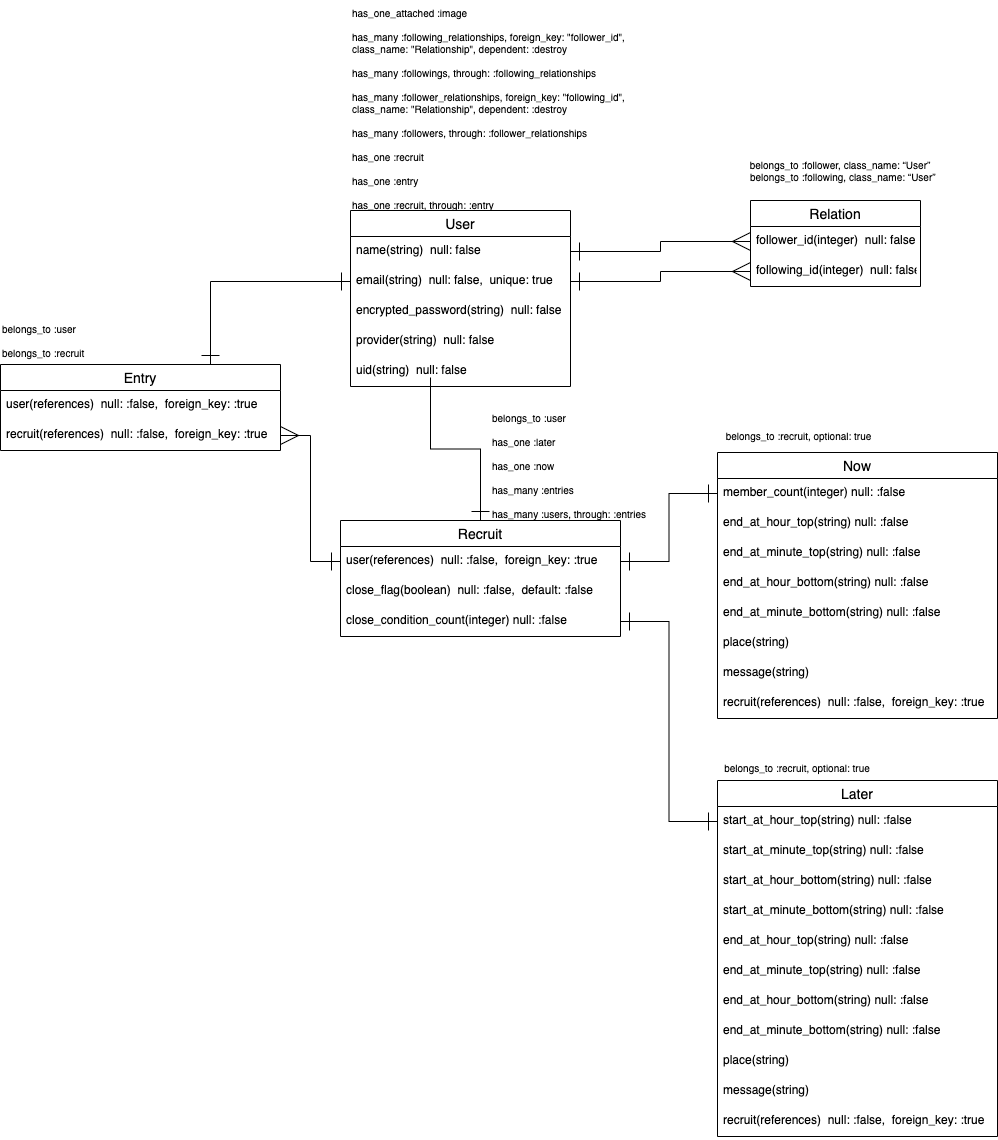

The diagram above was exported from draw.io. Its source (the exported page's mxGraphModel, read from the mxfile embedded in the PNG):
<mxGraphModel dx="1362" dy="508" grid="1" gridSize="10" guides="1" tooltips="1" connect="1" arrows="1" fold="1" page="1" pageScale="1" pageWidth="827" pageHeight="1169" math="0" shadow="0">
  <root>
    <mxCell id="0" />
    <mxCell id="1" parent="0" />
    <mxCell id="47" value="has_one_attached :image&lt;br style=&quot;font-size: 10px&quot;&gt;&lt;br style=&quot;font-size: 10px&quot;&gt;&lt;div style=&quot;font-size: 10px&quot;&gt;has_many :following_relationships, foreign_key: &quot;follower_id&quot;,&amp;nbsp;&lt;/div&gt;&lt;div style=&quot;font-size: 10px&quot;&gt;class_name: &quot;Relationship&quot;, dependent: :destroy&lt;/div&gt;&lt;div style=&quot;font-size: 10px&quot;&gt;&lt;br style=&quot;font-size: 10px&quot;&gt;&lt;/div&gt;&lt;div style=&quot;font-size: 10px&quot;&gt;has_many :followings, through: :following_relationships&lt;/div&gt;&lt;div style=&quot;font-size: 10px&quot;&gt;&lt;br style=&quot;font-size: 10px&quot;&gt;&lt;/div&gt;&lt;div style=&quot;font-size: 10px&quot;&gt;has_many :follower_relationships, foreign_key: &quot;following_id&quot;,&amp;nbsp;&lt;/div&gt;&lt;div style=&quot;font-size: 10px&quot;&gt;class_name: &quot;Relationship&quot;, dependent: :destroy&lt;/div&gt;&lt;div style=&quot;font-size: 10px&quot;&gt;&lt;br style=&quot;font-size: 10px&quot;&gt;&lt;/div&gt;&lt;div style=&quot;font-size: 10px&quot;&gt;has_many :followers, through: :follower_relationships&lt;/div&gt;&lt;div style=&quot;font-size: 10px&quot;&gt;&lt;br&gt;&lt;/div&gt;&lt;div style=&quot;font-size: 10px&quot;&gt;has_one :recruit&lt;/div&gt;&lt;div style=&quot;font-size: 10px&quot;&gt;&lt;br&gt;&lt;/div&gt;&lt;div style=&quot;font-size: 10px&quot;&gt;has_one :entry&lt;/div&gt;&lt;div style=&quot;font-size: 10px&quot;&gt;&lt;br&gt;&lt;/div&gt;&lt;div style=&quot;font-size: 10px&quot;&gt;has_one :recruit, through: :entry&lt;/div&gt;" style="text;html=1;strokeColor=none;fillColor=none;align=left;verticalAlign=top;whiteSpace=wrap;rounded=0;fontSize=10;" parent="1" vertex="1">
      <mxGeometry x="180" width="285" height="210" as="geometry" />
    </mxCell>
    <mxCell id="56" style="edgeStyle=orthogonalEdgeStyle;rounded=0;orthogonalLoop=1;jettySize=auto;html=1;exitX=1;exitY=0.5;exitDx=0;exitDy=0;entryX=0;entryY=0.5;entryDx=0;entryDy=0;endArrow=ERmany;endFill=0;endSize=16;startSize=16;startArrow=ERone;startFill=0;" parent="1" source="38" target="54" edge="1">
      <mxGeometry relative="1" as="geometry" />
    </mxCell>
    <mxCell id="57" style="edgeStyle=orthogonalEdgeStyle;rounded=0;orthogonalLoop=1;jettySize=auto;html=1;exitX=1;exitY=0.5;exitDx=0;exitDy=0;entryX=0;entryY=0.5;entryDx=0;entryDy=0;endArrow=ERmany;endFill=0;endSize=16;startSize=16;startArrow=ERone;startFill=0;" parent="1" source="37" target="53" edge="1">
      <mxGeometry relative="1" as="geometry">
        <mxPoint x="280" y="111" as="sourcePoint" />
        <mxPoint x="390" y="111" as="targetPoint" />
      </mxGeometry>
    </mxCell>
    <mxCell id="58" value="&lt;div&gt;belongs_to :follower, class_name: “User”&lt;/div&gt;&lt;div&gt;&amp;nbsp; belongs_to :following, class_name: “User”&lt;/div&gt;" style="text;html=1;strokeColor=none;fillColor=none;align=center;verticalAlign=middle;whiteSpace=wrap;rounded=0;fontSize=10;" parent="1" vertex="1">
      <mxGeometry x="570" y="150" width="200" height="40" as="geometry" />
    </mxCell>
    <mxCell id="126" style="edgeStyle=orthogonalEdgeStyle;rounded=0;orthogonalLoop=1;jettySize=auto;html=1;exitX=0.5;exitY=0;exitDx=0;exitDy=0;startArrow=ERone;startFill=0;endSize=16;startSize=16;endArrow=ERone;endFill=0;" parent="1" source="59" edge="1">
      <mxGeometry relative="1" as="geometry">
        <mxPoint x="260" y="377" as="targetPoint" />
      </mxGeometry>
    </mxCell>
    <mxCell id="129" style="edgeStyle=orthogonalEdgeStyle;rounded=0;orthogonalLoop=1;jettySize=auto;html=1;startArrow=ERone;startFill=0;endSize=16;startSize=16;endArrow=ERone;endFill=0;exitX=0;exitY=0.5;exitDx=0;exitDy=0;entryX=1;entryY=0.5;entryDx=0;entryDy=0;" parent="1" source="68" target="145" edge="1">
      <mxGeometry relative="1" as="geometry">
        <mxPoint x="330" y="610" as="sourcePoint" />
        <mxPoint x="300" y="530" as="targetPoint" />
      </mxGeometry>
    </mxCell>
    <mxCell id="130" style="edgeStyle=orthogonalEdgeStyle;rounded=0;orthogonalLoop=1;jettySize=auto;html=1;startArrow=ERone;startFill=0;endSize=16;startSize=16;endArrow=ERone;endFill=0;exitX=0;exitY=0.5;exitDx=0;exitDy=0;entryX=1;entryY=0.5;entryDx=0;entryDy=0;" parent="1" source="64" target="125" edge="1">
      <mxGeometry relative="1" as="geometry">
        <mxPoint x="330" y="640" as="sourcePoint" />
        <mxPoint x="341.1199999999999" y="473" as="targetPoint" />
      </mxGeometry>
    </mxCell>
    <mxCell id="52" value="Relation" style="swimlane;fontStyle=0;childLayout=stackLayout;horizontal=1;startSize=26;horizontalStack=0;resizeParent=1;resizeParentMax=0;resizeLast=0;collapsible=1;marginBottom=0;align=center;fontSize=14;" parent="1" vertex="1">
      <mxGeometry x="580" y="200" width="170" height="86" as="geometry" />
    </mxCell>
    <mxCell id="53" value="follower_id(integer)  null: false" style="text;strokeColor=none;fillColor=none;spacingLeft=4;spacingRight=4;overflow=hidden;rotatable=0;points=[[0,0.5],[1,0.5]];portConstraint=eastwest;fontSize=12;" parent="52" vertex="1">
      <mxGeometry y="26" width="170" height="30" as="geometry" />
    </mxCell>
    <mxCell id="54" value="following_id(integer)  null: false" style="text;strokeColor=none;fillColor=none;spacingLeft=4;spacingRight=4;overflow=hidden;rotatable=0;points=[[0,0.5],[1,0.5]];portConstraint=eastwest;fontSize=12;" parent="52" vertex="1">
      <mxGeometry y="56" width="170" height="30" as="geometry" />
    </mxCell>
    <mxCell id="135" value="&lt;div&gt;belongs_to :user&lt;/div&gt;&lt;div&gt;&lt;br&gt;&lt;/div&gt;&lt;div&gt;has_one :later&lt;/div&gt;&lt;div&gt;&lt;br&gt;&lt;/div&gt;has_one :now&lt;br&gt;&lt;br&gt;has_many :entries&lt;br&gt;&lt;br&gt;has_many :users, through: :entries" style="text;html=1;strokeColor=none;fillColor=none;align=left;verticalAlign=middle;whiteSpace=wrap;rounded=0;fontSize=10;" parent="1" vertex="1">
      <mxGeometry x="320" y="410" width="160" height="110" as="geometry" />
    </mxCell>
    <mxCell id="136" value="&lt;div&gt;belongs_to :recruit, optional: true&lt;/div&gt;" style="text;html=1;strokeColor=none;fillColor=none;align=center;verticalAlign=middle;whiteSpace=wrap;rounded=0;fontSize=10;" parent="1" vertex="1">
      <mxGeometry x="547" y="420" width="163" height="30" as="geometry" />
    </mxCell>
    <mxCell id="36" value="User" style="swimlane;fontStyle=0;childLayout=stackLayout;horizontal=1;startSize=26;horizontalStack=0;resizeParent=1;resizeParentMax=0;resizeLast=0;collapsible=1;marginBottom=0;align=center;fontSize=14;" parent="1" vertex="1">
      <mxGeometry x="180" y="210" width="220" height="176" as="geometry" />
    </mxCell>
    <mxCell id="37" value="name(string)  null: false" style="text;strokeColor=none;fillColor=none;spacingLeft=4;spacingRight=4;overflow=hidden;rotatable=0;points=[[0,0.5],[1,0.5]];portConstraint=eastwest;fontSize=12;" parent="36" vertex="1">
      <mxGeometry y="26" width="220" height="30" as="geometry" />
    </mxCell>
    <mxCell id="38" value="email(string)  null: false,  unique: true" style="text;strokeColor=none;fillColor=none;spacingLeft=4;spacingRight=4;overflow=hidden;rotatable=0;points=[[0,0.5],[1,0.5]];portConstraint=eastwest;fontSize=12;" parent="36" vertex="1">
      <mxGeometry y="56" width="220" height="30" as="geometry" />
    </mxCell>
    <mxCell id="39" value="encrypted_password(string)  null: false" style="text;strokeColor=none;fillColor=none;spacingLeft=4;spacingRight=4;overflow=hidden;rotatable=0;points=[[0,0.5],[1,0.5]];portConstraint=eastwest;fontSize=12;" parent="36" vertex="1">
      <mxGeometry y="86" width="220" height="30" as="geometry" />
    </mxCell>
    <mxCell id="40" value="provider(string)  null: false" style="text;strokeColor=none;fillColor=none;spacingLeft=4;spacingRight=4;overflow=hidden;rotatable=0;points=[[0,0.5],[1,0.5]];portConstraint=eastwest;fontSize=12;" parent="36" vertex="1">
      <mxGeometry y="116" width="220" height="30" as="geometry" />
    </mxCell>
    <mxCell id="50" value="uid(string)  null: false" style="text;strokeColor=none;fillColor=none;spacingLeft=4;spacingRight=4;overflow=hidden;rotatable=0;points=[[0,0.5],[1,0.5]];portConstraint=eastwest;fontSize=12;" parent="36" vertex="1">
      <mxGeometry y="146" width="220" height="30" as="geometry" />
    </mxCell>
    <mxCell id="137" value="&lt;div&gt;belongs_to :recruit, optional: true&lt;/div&gt;" style="text;html=1;strokeColor=none;fillColor=none;align=center;verticalAlign=middle;whiteSpace=wrap;rounded=0;fontSize=10;" parent="1" vertex="1">
      <mxGeometry x="547" y="754" width="160" height="26" as="geometry" />
    </mxCell>
    <mxCell id="151" style="edgeStyle=orthogonalEdgeStyle;rounded=0;orthogonalLoop=1;jettySize=auto;html=1;exitX=0.75;exitY=0;exitDx=0;exitDy=0;startArrow=ERone;startFill=0;endArrow=ERone;endFill=0;endSize=16;startSize=16;" parent="1" source="146" target="38" edge="1">
      <mxGeometry relative="1" as="geometry" />
    </mxCell>
    <mxCell id="152" style="edgeStyle=orthogonalEdgeStyle;rounded=0;orthogonalLoop=1;jettySize=auto;html=1;exitX=1;exitY=0.5;exitDx=0;exitDy=0;entryX=0;entryY=0.5;entryDx=0;entryDy=0;endSize=16;startSize=16;startArrow=ERmany;startFill=0;endArrow=ERone;endFill=0;" parent="1" source="148" target="125" edge="1">
      <mxGeometry relative="1" as="geometry" />
    </mxCell>
    <mxCell id="63" value="Now" style="swimlane;fontStyle=0;childLayout=stackLayout;horizontal=1;startSize=26;horizontalStack=0;resizeParent=1;resizeParentMax=0;resizeLast=0;collapsible=1;marginBottom=0;align=center;fontSize=14;" parent="1" vertex="1">
      <mxGeometry x="547" y="452" width="280" height="266" as="geometry" />
    </mxCell>
    <mxCell id="64" value="member_count(integer) null: :false" style="text;strokeColor=none;fillColor=none;spacingLeft=4;spacingRight=4;overflow=hidden;rotatable=0;points=[[0,0.5],[1,0.5]];portConstraint=eastwest;fontSize=12;" parent="63" vertex="1">
      <mxGeometry y="26" width="280" height="30" as="geometry" />
    </mxCell>
    <mxCell id="65" value="end_at_hour_top(string) null: :false" style="text;strokeColor=none;fillColor=none;spacingLeft=4;spacingRight=4;overflow=hidden;rotatable=0;points=[[0,0.5],[1,0.5]];portConstraint=eastwest;fontSize=12;" parent="63" vertex="1">
      <mxGeometry y="56" width="280" height="30" as="geometry" />
    </mxCell>
    <mxCell id="91" value="end_at_minute_top(string) null: :false" style="text;strokeColor=none;fillColor=none;spacingLeft=4;spacingRight=4;overflow=hidden;rotatable=0;points=[[0,0.5],[1,0.5]];portConstraint=eastwest;fontSize=12;" parent="63" vertex="1">
      <mxGeometry y="86" width="280" height="30" as="geometry" />
    </mxCell>
    <mxCell id="92" value="end_at_hour_bottom(string) null: :false" style="text;strokeColor=none;fillColor=none;spacingLeft=4;spacingRight=4;overflow=hidden;rotatable=0;points=[[0,0.5],[1,0.5]];portConstraint=eastwest;fontSize=12;" parent="63" vertex="1">
      <mxGeometry y="116" width="280" height="30" as="geometry" />
    </mxCell>
    <mxCell id="93" value="end_at_minute_bottom(string) null: :false" style="text;strokeColor=none;fillColor=none;spacingLeft=4;spacingRight=4;overflow=hidden;rotatable=0;points=[[0,0.5],[1,0.5]];portConstraint=eastwest;fontSize=12;" parent="63" vertex="1">
      <mxGeometry y="146" width="280" height="30" as="geometry" />
    </mxCell>
    <mxCell id="94" value="place(string)" style="text;strokeColor=none;fillColor=none;spacingLeft=4;spacingRight=4;overflow=hidden;rotatable=0;points=[[0,0.5],[1,0.5]];portConstraint=eastwest;fontSize=12;" parent="63" vertex="1">
      <mxGeometry y="176" width="280" height="30" as="geometry" />
    </mxCell>
    <mxCell id="95" value="message(string)" style="text;strokeColor=none;fillColor=none;spacingLeft=4;spacingRight=4;overflow=hidden;rotatable=0;points=[[0,0.5],[1,0.5]];portConstraint=eastwest;fontSize=12;" parent="63" vertex="1">
      <mxGeometry y="206" width="280" height="30" as="geometry" />
    </mxCell>
    <mxCell id="139" value="recruit(references)  null: :false,  foreign_key: :true" style="text;strokeColor=none;fillColor=none;spacingLeft=4;spacingRight=4;overflow=hidden;rotatable=0;points=[[0,0.5],[1,0.5]];portConstraint=eastwest;fontSize=12;" parent="63" vertex="1">
      <mxGeometry y="236" width="280" height="30" as="geometry" />
    </mxCell>
    <mxCell id="67" value="Later" style="swimlane;fontStyle=0;childLayout=stackLayout;horizontal=1;startSize=26;horizontalStack=0;resizeParent=1;resizeParentMax=0;resizeLast=0;collapsible=1;marginBottom=0;align=center;fontSize=14;" parent="1" vertex="1">
      <mxGeometry x="547" y="780" width="280" height="356" as="geometry" />
    </mxCell>
    <mxCell id="68" value="start_at_hour_top(string) null: :false" style="text;strokeColor=none;fillColor=none;spacingLeft=4;spacingRight=4;overflow=hidden;rotatable=0;points=[[0,0.5],[1,0.5]];portConstraint=eastwest;fontSize=12;" parent="67" vertex="1">
      <mxGeometry y="26" width="280" height="30" as="geometry" />
    </mxCell>
    <mxCell id="69" value="start_at_minute_top(string) null: :false" style="text;strokeColor=none;fillColor=none;spacingLeft=4;spacingRight=4;overflow=hidden;rotatable=0;points=[[0,0.5],[1,0.5]];portConstraint=eastwest;fontSize=12;" parent="67" vertex="1">
      <mxGeometry y="56" width="280" height="30" as="geometry" />
    </mxCell>
    <mxCell id="70" value="start_at_hour_bottom(string) null: :false" style="text;strokeColor=none;fillColor=none;spacingLeft=4;spacingRight=4;overflow=hidden;rotatable=0;points=[[0,0.5],[1,0.5]];portConstraint=eastwest;fontSize=12;" parent="67" vertex="1">
      <mxGeometry y="86" width="280" height="30" as="geometry" />
    </mxCell>
    <mxCell id="71" value="start_at_minute_bottom(string) null: :false" style="text;strokeColor=none;fillColor=none;spacingLeft=4;spacingRight=4;overflow=hidden;rotatable=0;points=[[0,0.5],[1,0.5]];portConstraint=eastwest;fontSize=12;" parent="67" vertex="1">
      <mxGeometry y="116" width="280" height="30" as="geometry" />
    </mxCell>
    <mxCell id="82" value="end_at_hour_top(string) null: :false" style="text;strokeColor=none;fillColor=none;spacingLeft=4;spacingRight=4;overflow=hidden;rotatable=0;points=[[0,0.5],[1,0.5]];portConstraint=eastwest;fontSize=12;" parent="67" vertex="1">
      <mxGeometry y="146" width="280" height="30" as="geometry" />
    </mxCell>
    <mxCell id="83" value="end_at_minute_top(string) null: :false" style="text;strokeColor=none;fillColor=none;spacingLeft=4;spacingRight=4;overflow=hidden;rotatable=0;points=[[0,0.5],[1,0.5]];portConstraint=eastwest;fontSize=12;" parent="67" vertex="1">
      <mxGeometry y="176" width="280" height="30" as="geometry" />
    </mxCell>
    <mxCell id="84" value="end_at_hour_bottom(string) null: :false" style="text;strokeColor=none;fillColor=none;spacingLeft=4;spacingRight=4;overflow=hidden;rotatable=0;points=[[0,0.5],[1,0.5]];portConstraint=eastwest;fontSize=12;" parent="67" vertex="1">
      <mxGeometry y="206" width="280" height="30" as="geometry" />
    </mxCell>
    <mxCell id="85" value="end_at_minute_bottom(string) null: :false" style="text;strokeColor=none;fillColor=none;spacingLeft=4;spacingRight=4;overflow=hidden;rotatable=0;points=[[0,0.5],[1,0.5]];portConstraint=eastwest;fontSize=12;" parent="67" vertex="1">
      <mxGeometry y="236" width="280" height="30" as="geometry" />
    </mxCell>
    <mxCell id="76" value="place(string)" style="text;strokeColor=none;fillColor=none;spacingLeft=4;spacingRight=4;overflow=hidden;rotatable=0;points=[[0,0.5],[1,0.5]];portConstraint=eastwest;fontSize=12;" parent="67" vertex="1">
      <mxGeometry y="266" width="280" height="30" as="geometry" />
    </mxCell>
    <mxCell id="72" value="message(string)" style="text;strokeColor=none;fillColor=none;spacingLeft=4;spacingRight=4;overflow=hidden;rotatable=0;points=[[0,0.5],[1,0.5]];portConstraint=eastwest;fontSize=12;" parent="67" vertex="1">
      <mxGeometry y="296" width="280" height="30" as="geometry" />
    </mxCell>
    <mxCell id="128" value="recruit(references)  null: :false,  foreign_key: :true" style="text;strokeColor=none;fillColor=none;spacingLeft=4;spacingRight=4;overflow=hidden;rotatable=0;points=[[0,0.5],[1,0.5]];portConstraint=eastwest;fontSize=12;" parent="67" vertex="1">
      <mxGeometry y="326" width="280" height="30" as="geometry" />
    </mxCell>
    <mxCell id="146" value="Entry" style="swimlane;fontStyle=0;childLayout=stackLayout;horizontal=1;startSize=26;horizontalStack=0;resizeParent=1;resizeParentMax=0;resizeLast=0;collapsible=1;marginBottom=0;align=center;fontSize=14;" parent="1" vertex="1">
      <mxGeometry x="-170" y="364" width="280" height="86" as="geometry" />
    </mxCell>
    <mxCell id="147" value="user(references)  null: :false,  foreign_key: :true" style="text;strokeColor=none;fillColor=none;spacingLeft=4;spacingRight=4;overflow=hidden;rotatable=0;points=[[0,0.5],[1,0.5]];portConstraint=eastwest;fontSize=12;" parent="146" vertex="1">
      <mxGeometry y="26" width="280" height="30" as="geometry" />
    </mxCell>
    <mxCell id="148" value="recruit(references)  null: :false,  foreign_key: :true" style="text;strokeColor=none;fillColor=none;spacingLeft=4;spacingRight=4;overflow=hidden;rotatable=0;points=[[0,0.5],[1,0.5]];portConstraint=eastwest;fontSize=12;" parent="146" vertex="1">
      <mxGeometry y="56" width="280" height="30" as="geometry" />
    </mxCell>
    <mxCell id="59" value="Recruit" style="swimlane;fontStyle=0;childLayout=stackLayout;horizontal=1;startSize=26;horizontalStack=0;resizeParent=1;resizeParentMax=0;resizeLast=0;collapsible=1;marginBottom=0;align=center;fontSize=14;" parent="1" vertex="1">
      <mxGeometry x="170" y="520" width="280" height="116" as="geometry" />
    </mxCell>
    <mxCell id="125" value="user(references)  null: :false,  foreign_key: :true" style="text;strokeColor=none;fillColor=none;spacingLeft=4;spacingRight=4;overflow=hidden;rotatable=0;points=[[0,0.5],[1,0.5]];portConstraint=eastwest;fontSize=12;" parent="59" vertex="1">
      <mxGeometry y="26" width="280" height="30" as="geometry" />
    </mxCell>
    <mxCell id="144" value="close_flag(boolean)  null: :false,  default: :false" style="text;strokeColor=none;fillColor=none;spacingLeft=4;spacingRight=4;overflow=hidden;rotatable=0;points=[[0,0.5],[1,0.5]];portConstraint=eastwest;fontSize=12;" parent="59" vertex="1">
      <mxGeometry y="56" width="280" height="30" as="geometry" />
    </mxCell>
    <mxCell id="145" value="close_condition_count(integer) null: :false" style="text;strokeColor=none;fillColor=none;spacingLeft=4;spacingRight=4;overflow=hidden;rotatable=0;points=[[0,0.5],[1,0.5]];portConstraint=eastwest;fontSize=12;" parent="59" vertex="1">
      <mxGeometry y="86" width="280" height="30" as="geometry" />
    </mxCell>
    <mxCell id="153" value="&lt;div&gt;belongs_to :user&lt;/div&gt;&lt;div&gt;&lt;br&gt;&lt;/div&gt;&lt;div&gt;belongs_to :recruit&lt;/div&gt;" style="text;html=1;strokeColor=none;fillColor=none;align=left;verticalAlign=middle;whiteSpace=wrap;rounded=0;fontSize=10;" parent="1" vertex="1">
      <mxGeometry x="-170" y="320" width="90" height="40" as="geometry" />
    </mxCell>
  </root>
</mxGraphModel>